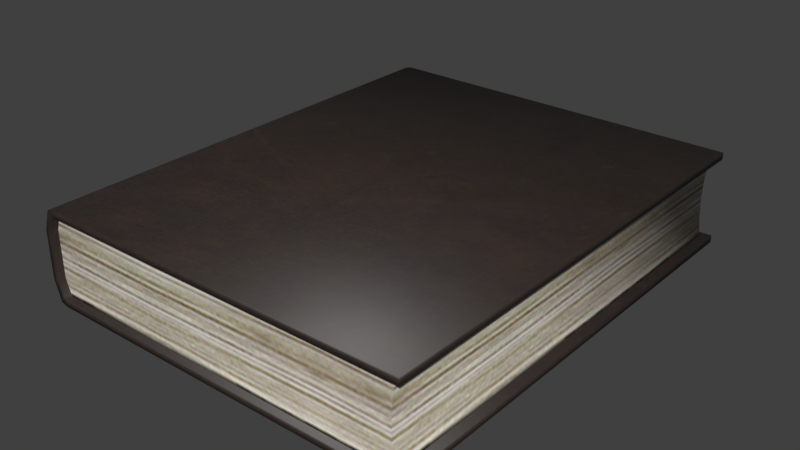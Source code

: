 # Source: book.blend  (saved by Blender 5.2.45; exported with 4.5.12 LTS)
import bpy
from mathutils import Matrix  # noqa: F401  (used for matrix-valued properties, if any)

bpy.ops.wm.read_factory_settings(use_empty=True)
scene = bpy.context.scene
scene.name = 'Scene'

# ---- collections
col_collection_1 = bpy.data.collections.new('Collection 1'); scene.collection.children.link(col_collection_1)

# ---- images (referenced by path relative to the original .blend; pixels are not part of the script)
import os
ASSET_DIR = os.environ.get("B2B_ASSET_DIR", "")  # directory of the original .blend (textures are referenced by path, not embedded)
HERE = os.path.dirname(os.path.abspath(__file__))  # packed textures are extracted next to this script under _unpacked/

def load_image(name, relpath, width, height, colorspace="sRGB"):
    """Load a texture the original file referenced (path relative to the .blend, or extracted next to this script)."""
    p = next((c for c in (os.path.join(HERE, relpath), os.path.join(ASSET_DIR, relpath)) if relpath and os.path.exists(c)), "")
    if p:
        img = bpy.data.images.load(p, check_existing=True)
        img.name = name
    else:  # same state as the original file: an image datablock whose file is absent (Cycles renders it pink)
        img = bpy.data.images.new(name, width, height)
        img.source = "FILE"
        img.filepath = "//" + (relpath or name)
    img.colorspace_settings.name = colorspace
    return img
img_book_skin_jpg_001 = load_image('book_skin.jpg.001', '_unpacked/book_skin.0801ce94.jpg', 512, 512, 'sRGB')

# ---- materials (node trees are filled in below, after node groups)
mat_book_mat = bpy.data.materials.new('book_mat')
mat_book_mat.alpha_threshold = 0.0
mat_book_mat.use_backface_culling_lightprobe_volume = False
mat_book_mat.use_transparent_shadow = False
mat_book_mat.roughness = 0.5
mat_book_mat.specular_intensity = 0.01
mat_book_mat.line_color = (0.0, 0.0, 0.0, 1.0)

# ---- material node trees
mat_book_mat.use_nodes = True; mat_book_mat.node_tree.nodes.clear()
_N = mat_book_mat.node_tree.nodes; _L = mat_book_mat.node_tree.links
n0 = _N.new('ShaderNodeBsdfPrincipled'); n0.name = 'Principled BSDF'; n0.location = (10, 300)
n0.distribution = 'GGX'
n0.subsurface_method = 'RANDOM_WALK_SKIN'
n0.inputs[3].default_value = 1.45
n0.inputs[27].default_value = (0.0, 0.0, 0.0, 1.0)
n0.inputs[28].default_value = 1.0
n1 = _N.new('ShaderNodeOutputMaterial'); n1.name = 'Material Output'; n1.location = (300, 300)
n2 = _N.new('ShaderNodeTexImage'); n2.name = 'Image Texture'; n2.location = (-349, 293)
n2.image = img_book_skin_jpg_001
_L.new(n0.outputs[0], n1.inputs[0])
_L.new(n2.outputs[0], n0.inputs[0])
n1.is_active_output = True

# ---- world
world_world = bpy.data.worlds.new('World'); scene.world = world_world
world_world.use_nodes = True; world_world.node_tree.nodes.clear()
_N = world_world.node_tree.nodes; _L = world_world.node_tree.links
n0 = _N.new('ShaderNodeOutputWorld'); n0.name = 'World Output'; n0.location = (280, 0)
n1 = _N.new('ShaderNodeBackground'); n1.name = 'Background'; n1.location = (0, 0)
n1.inputs[0].default_value = (0.05088, 0.05088, 0.05088, 1.0)
n2 = _N.new('NodeFrame'); n2.name = 'Frame'; n2.location = (0, 0)
n2.label = 'Versioning: Use Nodes was removed'
n2.width = 160
n0.parent = n2
n1.parent = n2
_L.new(n1.outputs[0], n0.inputs[0])
n0.is_active_output = True
world_world.color = (0.05088, 0.05088, 0.05088)
world_world.use_sun_shadow = False
world_world.sun_shadow_jitter_overblur = 0.0
world_world.cycles.sampling_method = 'MANUAL'

# ---- meshes
me_cube_237 = bpy.data.meshes.new('Cube.237')
me_cube_237.from_pydata([(0.166, 0.2, 0.0), (0.166, -0.2, 0.0), (-0.154, -0.2, 0.0), (-0.154, 0.2, 0.0), (0.166, 0.2, 0.006), (0.166, -0.2, 0.006), (-0.154, -0.2, 0.006), (-0.154, 0.2, 0.006), (0.166, 0.2, 0.074), (0.166, -0.2, 0.074), (-0.154, -0.2, 0.074), (-0.154, 0.2, 0.074), (0.166, 0.2, 0.08), (0.166, -0.2, 0.08), (-0.154, -0.2, 0.08), (-0.154, 0.2, 0.08), (0.158, -0.194, 0.006), (0.158, 0.194, 0.006), (-0.16, 0.194, 0.006), (-0.16, -0.194, 0.006), (-0.16, -0.194, 0.074), (-0.16, 0.194, 0.074), (0.158, 0.194, 0.074), (0.158, -0.194, 0.074), (-0.156, -0.2, 0.072), (-0.156, 0.2, 0.072), (-0.16, -0.2, 0.078), (-0.16, 0.2, 0.078), (-0.16, -0.2, 0.002), (-0.16, 0.2, 0.002), (-0.156, -0.2, 0.008), (-0.156, 0.2, 0.008), (-0.16, -0.2, 0.02), (-0.16, 0.2, 0.02), (-0.16, -0.2, 0.06), (-0.16, 0.2, 0.06), (-0.166, -0.2, 0.06), (-0.166, 0.2, 0.06), (-0.166, -0.2, 0.02), (-0.166, 0.2, 0.02), (-0.16, 0.194, 0.04), (-0.16, -0.194, 0.04), (0.1553, 0.194, 0.04), (0.1553, -0.194, 0.04), (-0.16, 0.194, 0.023), (0.156, 0.194, 0.023), (0.156, -0.194, 0.023), (-0.16, -0.194, 0.023), (-0.16, -0.194, 0.057), (-0.16, 0.194, 0.057), (0.156, 0.194, 0.057), (0.156, -0.194, 0.057)], [], [(0, 1, 2, 3), (4, 7, 6, 5), (0, 4, 5, 1), (1, 5, 6, 2), (35, 34, 32, 33), (4, 0, 3, 7), (8, 9, 10, 11), (12, 15, 14, 13), (8, 12, 13, 9), (9, 13, 14, 10), (12, 8, 11, 15), (34, 36, 38, 32), (44, 45, 17, 18), (45, 46, 16, 17), (46, 47, 19, 16), (29, 28, 38, 39), (31, 29, 39, 33), (37, 35, 33, 39), (28, 30, 32, 38), (14, 15, 27, 26), (15, 11, 25, 27), (10, 14, 26, 24), (11, 10, 24, 25), (6, 7, 31, 30), (7, 3, 29, 31), (2, 6, 30, 28), (3, 2, 28, 29), (30, 31, 33, 32), (26, 27, 37, 36), (27, 25, 35, 37), (24, 26, 36, 34), (25, 24, 34, 35), (36, 37, 39, 38), (49, 50, 42, 40), (50, 51, 43, 42), (51, 48, 41, 43), (40, 42, 45, 44), (42, 43, 46, 45), (43, 41, 47, 46), (21, 22, 50, 49), (22, 23, 51, 50), (23, 20, 48, 51)])
me_cube_237.polygons.foreach_set('use_smooth', [True] * 42)
_uv = me_cube_237.uv_layers.new(name='UVMap')
_uv.uv.foreach_set('vector', [0.9853, 0.02737, 0.9853, 0.5576, 0.561, 0.5576, 0.561, 0.02737, 0.01498, 0.02769, 0.4464, 0.02769, 0.4464, 0.5575, 0.01498, 0.5575, 0.9298, 0.7794, 0.9298, 0.7969, 0.06913, 0.7969, 0.06917, 0.7794, 0.9301, 0.5805, 0.9301, 0.5967, 0.06767, 0.5964, 0.06767, 0.5802, 0.5268, 0.02762, 0.5268, 0.5574, 0.4729, 0.5574, 0.4729, 0.02762, 0.9302, 0.7788, 0.9302, 0.7949, 0.06763, 0.7952, 0.06762, 0.779, 0.9847, 0.02756, 0.9847, 0.5573, 0.5533, 0.5573, 0.5533, 0.02756, 0.01498, 0.0274, 0.4392, 0.0274, 0.4392, 0.5577, 0.01498, 0.5577, 0.9308, 0.5798, 0.9308, 0.5972, 0.06813, 0.5972, 0.06817, 0.5798, 0.9307, 0.7797, 0.9307, 0.7958, 0.06762, 0.7958, 0.06762, 0.7797, 0.9306, 0.5806, 0.9306, 0.5967, 0.06764, 0.5957, 0.06765, 0.5795, 0.05145, 0.7419, 0.03527, 0.7419, 0.03531, 0.6341, 0.05148, 0.6341, 0.01774, 0.9364, 0.8082, 0.9364, 0.8082, 0.9786, 0.01774, 0.9786, 0.9823, 0.8521, 0.01774, 0.8521, 0.01774, 0.8098, 0.9823, 0.8098, 0.8082, 0.852, 0.01774, 0.852, 0.01774, 0.8097, 0.8082, 0.8097, 0.5518, 0.02738, 0.5518, 0.5577, 0.5266, 0.5577, 0.5266, 0.02738, 0.06223, 0.7736, 0.05145, 0.7898, 0.03527, 0.7413, 0.05145, 0.7413, 0.03527, 0.6334, 0.05145, 0.6334, 0.05145, 0.7413, 0.03527, 0.7413, 0.0515, 0.5856, 0.06227, 0.6018, 0.05148, 0.6341, 0.03531, 0.6341, 0.4392, 0.5577, 0.4392, 0.0274, 0.4485, 0.02738, 0.4485, 0.5577, 0.06765, 0.5795, 0.06764, 0.5957, 0.06224, 0.6011, 0.05147, 0.5849, 0.06762, 0.7797, 0.06762, 0.7958, 0.05144, 0.7904, 0.06222, 0.7743, 0.5533, 0.02756, 0.5533, 0.5573, 0.5438, 0.5574, 0.5438, 0.02762, 0.4464, 0.5575, 0.4464, 0.02769, 0.4558, 0.02762, 0.4558, 0.5574, 0.06762, 0.779, 0.06763, 0.7952, 0.05145, 0.7898, 0.06223, 0.7736, 0.06767, 0.5802, 0.06767, 0.5964, 0.06227, 0.6018, 0.0515, 0.5856, 0.561, 0.02737, 0.561, 0.5576, 0.5518, 0.5577, 0.5518, 0.02738, 0.4558, 0.5574, 0.4558, 0.02762, 0.4729, 0.02762, 0.4729, 0.5574, 0.4485, 0.5577, 0.4485, 0.02738, 0.4736, 0.02738, 0.4736, 0.5577, 0.05147, 0.5849, 0.06224, 0.6011, 0.05145, 0.6334, 0.03527, 0.6334, 0.06222, 0.7743, 0.05144, 0.7904, 0.03527, 0.7419, 0.05145, 0.7419, 0.5438, 0.02762, 0.5438, 0.5574, 0.5268, 0.5574, 0.5268, 0.02762, 0.4736, 0.5577, 0.4736, 0.02738, 0.5266, 0.02738, 0.5266, 0.5577, 0.01774, 0.8518, 0.8082, 0.8518, 0.8082, 0.8941, 0.01774, 0.8941, 0.9823, 0.9366, 0.01774, 0.9366, 0.01774, 0.8943, 0.9823, 0.8943, 0.8082, 0.9365, 0.01774, 0.9365, 0.01774, 0.8942, 0.8082, 0.8942, 0.01774, 0.8941, 0.8082, 0.8941, 0.8082, 0.9364, 0.01774, 0.9364, 0.9823, 0.8943, 0.01774, 0.8943, 0.01774, 0.8521, 0.9823, 0.8521, 0.8082, 0.8942, 0.01774, 0.8942, 0.01774, 0.852, 0.8082, 0.852, 0.01774, 0.8096, 0.8082, 0.8096, 0.8082, 0.8518, 0.01774, 0.8518, 0.9823, 0.9788, 0.01774, 0.9788, 0.01774, 0.9366, 0.9823, 0.9366, 0.8082, 0.9787, 0.01774, 0.9787, 0.01774, 0.9365, 0.8082, 0.9365])
me_cube_237.materials.append(mat_book_mat)
me_cube_237.use_remesh_preserve_volume = False
me_cube_237.use_remesh_preserve_attributes = False
me_cube_237.use_mirror_vertex_groups = False
me_cube_237.update()

# ---- objects
ob_book = bpy.data.objects.new('book', me_cube_237)

# ---- transforms, parenting, visibility, modifiers, constraints
ob_book.location = (0.0, 0.0, 0.0)
ob_book.lock_rotations_4d = False
ob_book.empty_display_type = 'ARROWS'
ob_book.lineart.crease_threshold = 0.0

# ---- collection membership
scene.collection.objects.link(ob_book)

# ---- scene / render settings (as saved in the file)
scene.frame_start = 1; scene.frame_end = 250; scene.frame_set(1)
scene.render.engine = 'BLENDER_EEVEE_NEXT'
scene.render.resolution_percentage = 50
scene.render.dither_intensity = 0.0
scene.render.bake_bias = 0.0
scene.render.bake_samples = 0
scene.cycles.use_denoising = False
scene.cycles.samples = 128
scene.cycles.sampling_pattern = 'TABULATED_SOBOL'
scene.cycles.light_sampling_threshold = 0.0
scene.cycles.use_adaptive_sampling = False
scene.cycles.use_light_tree = False
scene.cycles.blur_glossy = 0.0
scene.cycles.sample_clamp_indirect = 0.0
scene.eevee.fast_gi_thickness_near = 0.1
scene.eevee.fast_gi_thickness_far = 0.0
scene.view_settings.view_transform = 'Standard'
bpy.context.view_layer.update()

# ---- added for rendering (the .blend has no active camera and no usable light): camera, sun
cam_auto = bpy.data.cameras.new('AutoCamera')
cam_auto.lens = 50.0
cam_auto.sensor_width = 36.0
cam_auto.clip_end = 1000.0
ob_auto_camera = bpy.data.objects.new('AutoCamera', cam_auto)
scene.collection.objects.link(ob_auto_camera)
ob_auto_camera.location = (0.486623, -0.583947, 0.429298)
ob_auto_camera.rotation_euler = (1.09748, -7.21219e-08, 0.694738)
scene.camera = ob_auto_camera
light_auto_sun = bpy.data.lights.new('AutoSun', 'SUN')
light_auto_sun.energy = 3.0
light_auto_sun.angle = 0.0523599
ob_auto_sun = bpy.data.objects.new('AutoSun', light_auto_sun)
scene.collection.objects.link(ob_auto_sun)
ob_auto_sun.rotation_euler = (0.872665, 0.174533, 0.523599)
bpy.context.view_layer.update()
